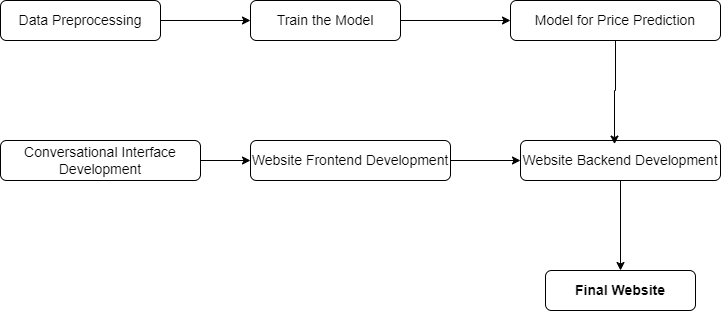

The diagram above was exported from draw.io. Its source (the exported page's mxGraphModel, read from the mxfile embedded in the PNG):
<mxGraphModel dx="1050" dy="522" grid="1" gridSize="10" guides="1" tooltips="1" connect="1" arrows="1" fold="1" page="1" pageScale="1" pageWidth="850" pageHeight="1100" background="none" math="0" shadow="0">
  <root>
    <mxCell id="0" />
    <mxCell id="1" parent="0" />
    <mxCell id="MojhQ9MrQg-sKJNvNQNK-15" style="edgeStyle=orthogonalEdgeStyle;rounded=1;orthogonalLoop=1;jettySize=auto;html=1;labelBackgroundColor=none;fontColor=default;" parent="1" source="MojhQ9MrQg-sKJNvNQNK-1" target="MojhQ9MrQg-sKJNvNQNK-5" edge="1">
      <mxGeometry relative="1" as="geometry" />
    </mxCell>
    <mxCell id="MojhQ9MrQg-sKJNvNQNK-1" value="&lt;font style=&quot;font-size: 14px;&quot;&gt;Data Preprocessing &lt;/font&gt;" style="rounded=1;whiteSpace=wrap;html=1;labelBackgroundColor=none;" parent="1" vertex="1">
      <mxGeometry y="40" width="160" height="40" as="geometry" />
    </mxCell>
    <mxCell id="rRTeKq_refQ6tC6K9waZ-6" style="edgeStyle=orthogonalEdgeStyle;rounded=0;orthogonalLoop=1;jettySize=auto;html=1;entryX=0;entryY=0.5;entryDx=0;entryDy=0;" edge="1" parent="1" source="MojhQ9MrQg-sKJNvNQNK-5" target="rRTeKq_refQ6tC6K9waZ-2">
      <mxGeometry relative="1" as="geometry" />
    </mxCell>
    <mxCell id="MojhQ9MrQg-sKJNvNQNK-5" value="&lt;font style=&quot;font-size: 14px;&quot;&gt;Train the Model&lt;/font&gt;" style="rounded=1;whiteSpace=wrap;html=1;labelBackgroundColor=none;" parent="1" vertex="1">
      <mxGeometry x="250" y="40" width="150" height="40" as="geometry" />
    </mxCell>
    <mxCell id="rRTeKq_refQ6tC6K9waZ-8" style="edgeStyle=orthogonalEdgeStyle;rounded=0;orthogonalLoop=1;jettySize=auto;html=1;entryX=0;entryY=0.5;entryDx=0;entryDy=0;" edge="1" parent="1" source="MojhQ9MrQg-sKJNvNQNK-32" target="rRTeKq_refQ6tC6K9waZ-4">
      <mxGeometry relative="1" as="geometry" />
    </mxCell>
    <mxCell id="MojhQ9MrQg-sKJNvNQNK-32" value="&lt;font style=&quot;font-size: 14px;&quot;&gt;Conversational Interface Development&lt;/font&gt;" style="rounded=1;whiteSpace=wrap;html=1;labelBackgroundColor=none;" parent="1" vertex="1">
      <mxGeometry y="180" width="200" height="40" as="geometry" />
    </mxCell>
    <mxCell id="rRTeKq_refQ6tC6K9waZ-14" value="" style="edgeStyle=orthogonalEdgeStyle;rounded=0;orthogonalLoop=1;jettySize=auto;html=1;" edge="1" parent="1" source="MojhQ9MrQg-sKJNvNQNK-34" target="MojhQ9MrQg-sKJNvNQNK-37">
      <mxGeometry relative="1" as="geometry" />
    </mxCell>
    <mxCell id="MojhQ9MrQg-sKJNvNQNK-34" value="&lt;font style=&quot;font-size: 14px;&quot;&gt;Website&amp;nbsp;Backend Development&lt;/font&gt;" style="rounded=1;whiteSpace=wrap;html=1;labelBackgroundColor=none;" parent="1" vertex="1">
      <mxGeometry x="520" y="180" width="200" height="40" as="geometry" />
    </mxCell>
    <mxCell id="MojhQ9MrQg-sKJNvNQNK-37" value="&lt;font style=&quot;font-size: 14px;&quot;&gt;&lt;strong&gt;Final Website&lt;/strong&gt;&lt;/font&gt;" style="rounded=1;whiteSpace=wrap;html=1;labelBackgroundColor=none;" parent="1" vertex="1">
      <mxGeometry x="545" y="310" width="150" height="40" as="geometry" />
    </mxCell>
    <mxCell id="rRTeKq_refQ6tC6K9waZ-2" value="&lt;span style=&quot;font-size: 14px;&quot;&gt;Model for Price Prediction&lt;/span&gt;" style="rounded=1;whiteSpace=wrap;html=1;labelBackgroundColor=none;" vertex="1" parent="1">
      <mxGeometry x="510" y="40" width="210" height="40" as="geometry" />
    </mxCell>
    <mxCell id="rRTeKq_refQ6tC6K9waZ-9" style="edgeStyle=orthogonalEdgeStyle;rounded=0;orthogonalLoop=1;jettySize=auto;html=1;exitX=1;exitY=0.5;exitDx=0;exitDy=0;entryX=0;entryY=0.5;entryDx=0;entryDy=0;" edge="1" parent="1" source="rRTeKq_refQ6tC6K9waZ-4" target="MojhQ9MrQg-sKJNvNQNK-34">
      <mxGeometry relative="1" as="geometry" />
    </mxCell>
    <mxCell id="rRTeKq_refQ6tC6K9waZ-4" value="&lt;span style=&quot;font-size: 14px;&quot;&gt;Website&amp;nbsp;Frontend Development&lt;/span&gt;" style="rounded=1;whiteSpace=wrap;html=1;labelBackgroundColor=none;" vertex="1" parent="1">
      <mxGeometry x="250" y="180" width="200" height="40" as="geometry" />
    </mxCell>
    <mxCell id="rRTeKq_refQ6tC6K9waZ-15" style="edgeStyle=orthogonalEdgeStyle;rounded=0;orthogonalLoop=1;jettySize=auto;html=1;entryX=0.47;entryY=0.09;entryDx=0;entryDy=0;entryPerimeter=0;" edge="1" parent="1" source="rRTeKq_refQ6tC6K9waZ-2" target="MojhQ9MrQg-sKJNvNQNK-34">
      <mxGeometry relative="1" as="geometry" />
    </mxCell>
  </root>
</mxGraphModel>